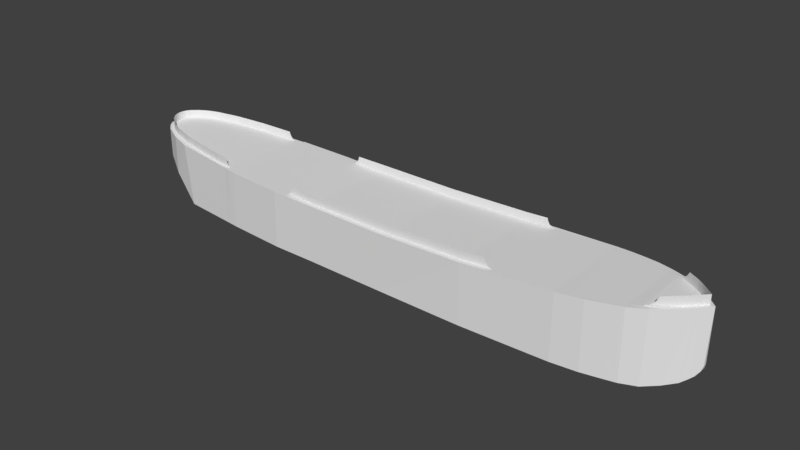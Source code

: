 # Source: t2v3.blend  (saved by Blender 2.79.0; exported with 4.5.12 LTS)
import bpy
from mathutils import Matrix  # noqa: F401  (used for matrix-valued properties, if any)

bpy.ops.wm.read_factory_settings(use_empty=True)
scene = bpy.context.scene
scene.name = 'Scene'

# ---- collections
col_collection_1 = bpy.data.collections.new('Collection 1'); scene.collection.children.link(col_collection_1)

# ---- world
world_world = bpy.data.worlds.new('World'); scene.world = world_world
world_world.color = (0.05088, 0.05088, 0.05088)
world_world.use_sun_shadow = False
world_world.sun_shadow_jitter_overblur = 0.0
world_world.cycles.sampling_method = 'MANUAL'

# ---- meshes
me_cube_001 = bpy.data.meshes.new('Cube.001')
me_cube_001.from_pydata([(-3.187, -0.4817, -0.384), (-3.912, -0.1223, 0.3766), (-3.187, 0.4777, -0.384), (-3.912, 0.1223, 0.3766), (2.753, -0.3622, -0.4173), (3.212, 0.0, 0.4417), (2.753, 0.3669, -0.4173), (-3.919, -0.1101, 0.1193), (-3.919, 0.1101, 0.1193), (3.179, 0.03451, -0.2385), (3.179, -0.03451, -0.2385), (-3.545, -0.3888, -0.1075), (-3.545, 0.3834, -0.1075), (-3.789, -0.2587, 0.01486), (-3.789, 0.2587, 0.01486), (-3.945, -0.02141, 0.1951), (-3.945, 0.02141, 0.1951), (-3.872, -0.173, 0.05792), (-3.872, 0.173, 0.05792), (2.915, 0.263, -0.3876), (2.915, -0.263, -0.3876), (3.101, 0.1109, -0.319), (3.101, -0.1109, -0.319), (3.042, 0.1615, -0.3565), (3.042, -0.1615, -0.3565), (3.144, 0.06988, -0.2864), (3.144, -0.06988, -0.2864), (3.195, 0.01939, -0.1842), (3.195, -0.01939, -0.1842), (-3.297, 0.456, 0.347), (-3.297, -0.46, 0.347), (-1.122, 0.5951, 0.2765), (-1.122, -0.5951, 0.2765), (-2.48, -0.546, 0.3099), (-2.48, 0.5621, 0.3099), (-2.34, 0.5768, 0.3047), (-2.34, -0.5606, 0.3047), (-2.335, 0.575, 0.3115), (-2.335, -0.5589, 0.3115), (-1.648, 0.6016, 0.2921), (-1.648, -0.6016, 0.2921), (-0.09629, 0.6036, 0.2741), (-0.09629, -0.6036, 0.2741), (0.8678, 0.598, 0.3011), (0.8678, -0.598, 0.3011), (1.912, 0.5746, 0.3504), (1.912, -0.5569, 0.3504), (2.571, 0.4413, 0.3929), (2.577, -0.4406, 0.3929), (-0.1299, 0.5998, -0.4011), (-0.1299, -0.5998, -0.4011), (-1.659, 0.6008, -0.3925), (-1.659, -0.6008, -0.3925), (-1.149, -0.5956, -0.3954), (-1.149, 0.5956, -0.3954), (-2.365, 0.5751, -0.3886), (-2.365, -0.559, -0.3886), (-2.508, 0.5609, -0.3878), (-2.508, -0.5447, -0.3878), (0.862, -0.5995, -0.4067), (0.862, 0.5995, -0.4067), (1.908, -0.5558, -0.4125), (1.908, 0.5735, -0.4125), (2.576, -0.4373, -0.4163), (2.576, 0.4387, -0.4163), (-3.551, -0.3797, 0.3592), (-3.551, 0.3797, 0.3592), (-3.783, -0.2625, 0.3704), (-3.783, 0.2625, 0.3704), (-3.855, -0.1986, 0.3738), (-3.855, 0.1986, 0.3738), (2.767, 0.3577, 0.4078), (2.767, -0.3577, 0.4078), (2.948, 0.2413, 0.4215), (2.948, -0.2413, 0.4215), (3.087, 0.1219, 0.4321), (3.087, -0.1219, 0.4321), (-3.885, -0.1625, 0.3753), (-3.885, 0.1625, 0.3753), (3.118, 0.09196, 0.4345), (3.118, -0.09196, 0.4345), (3.159, 0.05515, 0.4376), (3.159, -0.05515, 0.4376), (3.189, 0.02457, 0.4399), (3.189, -0.02457, 0.4399), (-2.447, -0.5078, 0.3079), (-2.451, -0.5506, 0.3075), (-2.451, 0.5668, 0.3083), (-2.447, 0.5259, 0.3081), (-2.48, 0.5253, 0.3099), (-2.48, -0.5061, 0.3099), (-3.297, -0.3936, 0.347), (-3.297, 0.41, 0.347), (-3.551, -0.3211, 0.3592), (-3.551, 0.335, 0.3592), (-3.783, -0.1948, 0.3704), (-3.783, 0.2051, 0.3704), (-3.855, -0.1209, 0.3738), (-3.855, 0.1315, 0.3738), (-3.885, 0.07792, 0.3753), (-3.885, -0.06379, 0.3753), (-3.898, 0.007068, 0.3753), (-3.667, -0.27, 0.3648), (-3.725, -0.2378, 0.3676), (-3.819, -0.1646, 0.3721), (-2.889, -0.4593, 0.3284), (-2.685, -0.4867, 0.3192), (-3.093, -0.4305, 0.3377), (-3.667, 0.2848, 0.3648), (-3.609, 0.3119, 0.362), (-3.725, 0.251, 0.3676), (-2.889, 0.4824, 0.3284), (-2.685, 0.5046, 0.3192), (-3.093, 0.4483, 0.3377), (-2.469, -0.5078, 0.3206), (-2.469, 0.5259, 0.3208), (-2.507, 0.5216, 0.3723), (-2.507, -0.5024, 0.3723), (-3.297, -0.3936, 0.4445), (-3.297, 0.41, 0.4445), (-3.551, -0.3211, 0.4567), (-3.551, 0.335, 0.4567), (-3.783, -0.1948, 0.4679), (-3.783, 0.2051, 0.4679), (-3.855, -0.1209, 0.4713), (-3.855, 0.1315, 0.4713), (-3.885, 0.07792, 0.4728), (-3.885, -0.06379, 0.4728), (-3.898, 0.007068, 0.4728), (-3.667, -0.27, 0.4623), (-3.725, -0.2378, 0.4651), (-3.819, -0.1646, 0.4696), (-2.889, -0.4593, 0.4259), (-2.685, -0.4867, 0.4167), (-3.093, -0.4305, 0.4352), (-3.667, 0.2848, 0.4623), (-3.609, 0.3119, 0.4595), (-3.725, 0.251, 0.4651), (-2.889, 0.4824, 0.4259), (-2.685, 0.5046, 0.4167), (-3.093, 0.4483, 0.4352), (-2.519, -0.5012, 0.4105), (-2.519, 0.5198, 0.4105), (-2.482, 0.5246, 0.3355), (-2.482, -0.5059, 0.3354), (-3.895, 0.0425, 0.3753), (-3.895, -0.02836, 0.3753), (-3.895, 0.0425, 0.4728), (-3.895, -0.02836, 0.4728), (-1.122, -0.5419, 0.2765), (-1.492, -0.5324, 0.2874), (-1.492, 0.5476, 0.2874), (-0.09629, 0.5546, 0.2741), (-1.122, 0.5534, 0.2765), (-0.09629, -0.5444, 0.2741), (0.8678, 0.5546, 0.3011), (0.8678, -0.5416, 0.3011), (1.12, -0.5875, 0.3164), (1.13, 0.5959, 0.3164), (1.212, -0.5382, 0.3201), (1.22, 0.5537, 0.3201), (-1.122, -0.5419, 0.3765), (-1.433, -0.5324, 0.3793), (-1.433, 0.5476, 0.3793), (-0.09629, 0.5546, 0.3741), (-1.122, 0.5534, 0.3765), (-0.09629, -0.5444, 0.3741), (0.8678, 0.5546, 0.4011), (0.8678, -0.5416, 0.4011), (1.118, -0.5338, 0.4164), (1.12, 0.5537, 0.4164), (-1.445, 0.5476, 0.3334), (-1.445, -0.5324, 0.3334), (-1.437, 0.5476, 0.3564), (-1.437, -0.5324, 0.3564), (-1.471, -0.5324, 0.3003), (-1.471, 0.5476, 0.3003), (1.149, 0.5537, 0.3515), (1.136, -0.5338, 0.3674), (1.176, 0.5537, 0.333), (1.16, -0.5338, 0.341), (1.129, 0.5537, 0.383), (2.577, -0.3895, 0.3929), (2.571, 0.4005, 0.3929), (2.692, -0.3378, 0.4049), (2.697, 0.3514, 0.4055), (2.948, 0.1895, 0.4215), (2.948, -0.1832, 0.4215), (3.087, -0.07094, 0.4321), (3.087, 0.07064, 0.4321), (3.118, -0.04031, 0.4345), (3.118, 0.04228, 0.4345), (3.159, -0.006117, 0.4376), (3.159, 0.004829, 0.4376), (3.164, -0.0003203, 0.4376), (3.017, 0.1332, 0.4268), (3.017, -0.1286, 0.4268), (2.786, 0.3019, 0.4618), (2.786, -0.2912, 0.4618), (2.817, -0.2725, 0.5181), (2.817, 0.2814, 0.5181), (2.948, 0.1895, 0.5319), (2.948, -0.1832, 0.5319), (3.087, -0.07094, 0.5425), (3.087, 0.07064, 0.5425), (3.118, -0.04031, 0.5448), (3.118, 0.04228, 0.5448), (3.159, -0.006117, 0.5479), (3.159, 0.004829, 0.5479), (3.164, -0.0003203, 0.5479), (3.017, 0.1332, 0.5372), (3.017, -0.1286, 0.5372), (2.753, 0.3215, 0.4308), (2.753, -0.3117, 0.4308), (2.242, 0.5284, 0.3716), (2.242, 0.5265, -0.4144), (2.075, 0.5547, -0.4135), (2.077, 0.5562, 0.361), (2.406, 0.4942, 0.3823), (2.409, 0.4919, -0.4153), (1.163, 0.5949, -0.4096), (1.122, -0.5877, -0.4096), (2.209, -0.5214, 0.3716), (2.21, -0.5192, -0.4144), (2.06, -0.5392, 0.361), (2.059, -0.5375, -0.4135), (2.393, -0.4796, -0.4153), (2.39, -0.4824, 0.3823), (2.802, 0.2917, 0.49), (2.217, -0.4841, 0.4758), (1.969, 0.4176, 0.4672), (1.965, 0.4227, 0.4365), (1.968, 0.4278, 0.4066), (1.964, 0.4376, 0.3819), (1.126, -0.5338, 0.3917), (2.802, -0.2818, 0.49), (2.452, -0.435, 0.4865), (2.393, 0.3495, 0.4927), (2.384, 0.3572, 0.4632), (2.377, 0.3649, 0.4342), (2.359, 0.3796, 0.4064), (1.808, -0.5274, 0.4495), (1.545, 0.4856, 0.4418), (1.547, 0.4882, 0.4097), (1.558, 0.4908, 0.379), (1.57, 0.4957, 0.3575), (1.912, -0.522, 0.3504), (2.577, -0.389, 0.496), (2.605, 0.3154, 0.5054), (2.593, 0.3244, 0.4766), (2.582, 0.3334, 0.448), (2.556, 0.3505, 0.4186), (2.1, -0.4972, 0.4667), (1.757, 0.4516, 0.4545), (1.756, 0.4554, 0.4231), (1.763, 0.4593, 0.3928), (1.767, 0.4666, 0.3697), (1.912, 0.5356, 0.3504), (2.333, -0.4656, 0.48), (2.181, 0.3835, 0.48), (2.174, 0.3899, 0.4498), (2.172, 0.3963, 0.4204), (2.162, 0.4086, 0.3942), (1.69, -0.5324, 0.4449), (1.332, 0.5197, 0.4291), (1.338, 0.521, 0.3964), (1.353, 0.5222, 0.3653), (1.373, 0.5247, 0.3452), (2.218, -0.4868, 0.4467), (2.452, -0.4343, 0.4633), (1.808, -0.5283, 0.4244), (2.578, -0.3893, 0.4697), (2.101, -0.499, 0.4388), (2.332, -0.4653, 0.4575), (1.691, -0.5314, 0.4165), (2.217, -0.4867, 0.418), (2.452, -0.4337, 0.4342), (1.808, -0.5278, 0.3944), (2.577, -0.3896, 0.4401), (2.102, -0.4996, 0.4126), (2.333, -0.464, 0.4289), (1.689, -0.5326, 0.39), (2.217, -0.4887, 0.3943), (2.452, -0.4333, 0.4115), (1.808, -0.528, 0.3697), (2.577, -0.3893, 0.4157), (2.102, -0.5021, 0.3871), (2.334, -0.4636, 0.4059), (1.688, -0.5321, 0.3651), (1.688, -0.5328, 0.3442), (1.807, -0.528, 0.35), (1.578, -0.5329, 0.341), (2.333, -0.4624, 0.3809), (2.451, -0.4338, 0.3864), (1.566, 0.5446, 0.3353), (1.739, 0.5401, 0.3428), (1.393, 0.5492, 0.3277), (2.242, 0.4681, 0.3716), (2.406, 0.4343, 0.3823), (2.217, -0.4854, 0.3741), (2.102, -0.5001, 0.3652), (1.947, -0.5241, 0.4611), (1.945, -0.5217, 0.4321), (1.943, -0.5243, 0.4063), (1.944, -0.5234, 0.3787), (1.944, -0.5233, 0.3578), (1.577, -0.533, 0.3583), (1.577, -0.5331, 0.4408), (1.577, -0.5326, 0.4102), (1.577, -0.5332, 0.382), (1.455, -0.5366, 0.3329), (1.455, -0.5365, 0.3544), (1.455, -0.5365, 0.4319), (1.455, -0.5366, 0.4063), (1.455, -0.5365, 0.3799), (1.334, -0.5373, 0.3271), (1.334, -0.5373, 0.3494), (1.334, -0.5373, 0.4245), (1.334, -0.5372, 0.4003), (1.334, -0.5373, 0.3742), (1.212, -0.5382, 0.3453), (1.211, -0.5382, 0.4204), (1.212, -0.5382, 0.3941), (1.212, -0.5382, 0.3707), (1.176, -0.536, 0.3326), (1.149, -0.5338, 0.3511), (1.129, -0.5338, 0.3829), (2.692, -0.3378, 0.4252), (2.692, -0.3378, 0.4502), (2.692, -0.3378, 0.4785), (2.692, -0.3378, 0.5065)], [(327, 213), (330, 199), (248, 200), (249, 228), (250, 197), (251, 212), (252, 229), (253, 230), (254, 231), (255, 232), (256, 233), (258, 236), (259, 237), (260, 238), (261, 239), (262, 240), (263, 241), (264, 242), (265, 243), (266, 244), (267, 245), (328, 198), (297, 257), (236, 247), (237, 248), (238, 249), (239, 250), (240, 251), (301, 252), (242, 253), (243, 254), (244, 255), (245, 256), (295, 257), (229, 258), (230, 259), (231, 260), (232, 261), (233, 262), (307, 263), (170, 264), (181, 265), (177, 266), (179, 267), (183, 185), (329, 235), (182, 184), (305, 246), (290, 246), (272, 268), (273, 269), (274, 270), (269, 271), (302, 272), (268, 273), (308, 274), (279, 275), (280, 276), (281, 277), (276, 278), (303, 279), (275, 280), (309, 281), (286, 282), (287, 283), (288, 284), (283, 285), (304, 286), (282, 287), (306, 288), (291, 289), (289, 290), (310, 291), (293, 292), (182, 293), (296, 294), (294, 295), (160, 296), (298, 297), (183, 298), (182, 285), (278, 285), (271, 278), (247, 271), (283, 293), (236, 269), (269, 276), (276, 283), (258, 273), (273, 280), (280, 287), (287, 292), (292, 299), (229, 268), (268, 275), (275, 282), (282, 299), (299, 300), (252, 272), (272, 279), (279, 286), (286, 300), (241, 301), (270, 302), (277, 303), (284, 304), (300, 305), (301, 302), (302, 303), (303, 304), (304, 305), (241, 270), (270, 277), (277, 284), (284, 290), (263, 274), (274, 281), (281, 288), (288, 289), (311, 306), (312, 307), (313, 308), (314, 309), (307, 308), (308, 309), (306, 309), (291, 306), (315, 310), (316, 311), (317, 312), (318, 313), (319, 314), (312, 313), (313, 314), (311, 314), (310, 311), (159, 315), (320, 316), (321, 317), (322, 318), (323, 319), (317, 318), (318, 319), (316, 319), (315, 316), (180, 320), (169, 321), (234, 322), (178, 323), (321, 322), (322, 323), (320, 323), (159, 320), (285, 327), (278, 328), (271, 329), (247, 330), (329, 330), (328, 329), (327, 328), (184, 327)], [(15, 1, 3, 16), (27, 5, 28), (64, 6, 4, 63), (17, 7, 8, 18), (25, 9, 10, 26), (83, 84, 5), (7, 17, 69, 77), (1, 15, 7, 77), (0, 11, 12, 2), (11, 13, 14, 12), (7, 15, 16, 8), (13, 17, 18, 14), (6, 19, 20, 4), (23, 21, 22, 24), (19, 23, 24, 20), (21, 25, 26, 22), (9, 27, 28, 10), (66, 94, 93, 65, 30, 91, 92, 29), (39, 151, 150, 40, 32, 149, 153, 31), (29, 92, 91, 30, 33, 90, 89, 34), (34, 89, 90, 33, 86, 36, 35, 87), (35, 36, 38, 37), (37, 38, 40, 150, 151, 39), (31, 153, 149, 32, 42, 154, 152, 41), (41, 152, 154, 42, 44, 156, 155, 43), (43, 155, 156, 44, 157, 46, 246, 257, 45, 158), (45, 257, 246, 46, 224, 222, 227, 48, 182, 183, 47, 218, 214, 217), (54, 49, 50, 53), (55, 51, 52, 56), (51, 54, 53, 52), (57, 55, 56, 58), (2, 57, 58, 0), (49, 60, 59, 50), (60, 220, 62, 61, 221, 59), (62, 216, 215, 219, 64, 63, 226, 223, 225, 61), (68, 96, 95, 67, 65, 93, 94, 66), (70, 98, 97, 69, 67, 95, 96, 68), (78, 99, 145, 101, 146, 100, 77, 69, 97, 98, 70), (47, 183, 182, 48, 72, 184, 185, 71), (71, 185, 184, 72, 74, 187, 186, 73), (73, 186, 187, 74, 76, 188, 189, 75), (3, 1, 77, 100, 146, 101, 145, 99, 78), (17, 13, 67, 69), (13, 11, 65, 67), (11, 0, 30, 65), (0, 58, 33, 30), (36, 86, 33, 58, 56), (38, 36, 56, 52, 40), (32, 40, 52, 53), (42, 32, 53, 50), (44, 42, 50, 59), (46, 157, 44, 59, 221, 61), (224, 46, 61, 225), (63, 4, 72, 48), (4, 20, 74, 72), (20, 24, 76, 74), (75, 189, 188, 76, 80, 190, 191, 79), (79, 191, 190, 80, 82, 192, 194, 193, 81), (81, 193, 194, 192, 82, 84, 83), (24, 22, 80, 76), (22, 26, 82, 80), (26, 10, 84, 82), (10, 28, 5, 84), (83, 5, 27, 9), (9, 25, 81, 83), (25, 21, 79, 81), (21, 23, 75, 79), (23, 19, 73, 75), (19, 6, 71, 73), (6, 64, 47, 71), (218, 47, 64, 219), (43, 158, 45, 62, 220, 60), (41, 43, 60, 49), (31, 41, 49, 54), (39, 31, 54, 51), (35, 37, 39, 51, 55), (34, 87, 35, 55, 57), (29, 34, 57, 2), (2, 12, 66, 29), (12, 14, 68, 66), (14, 18, 70, 68), (18, 8, 78, 70), (8, 16, 3, 78), (113, 111, 138, 140), (98, 96, 123, 125), (106, 90, 117, 141, 133), (95, 103, 130, 122), (96, 110, 137, 123), (107, 105, 132, 134), (97, 104, 131, 124), (94, 92, 119, 121), (108, 109, 136, 135), (100, 97, 124, 127), (92, 113, 140, 119), (109, 94, 121, 136), (145, 99, 126, 147), (102, 93, 120, 129), (89, 88, 115, 143, 116), (110, 108, 135, 137), (103, 102, 129, 130), (90, 85, 114, 144, 117), (111, 112, 139, 138), (146, 101, 128, 148), (104, 95, 122, 131), (91, 107, 134, 118), (112, 89, 116, 142, 139), (99, 98, 125, 126), (105, 106, 133, 132), (93, 91, 118, 120), (100, 146, 148, 127), (101, 145, 147, 128), (160, 155, 167, 170, 181, 177, 179), (153, 152, 164, 165), (153, 151, 176, 171, 173, 163, 165), (155, 152, 164, 167), (150, 149, 161, 162, 174, 172, 175), (154, 149, 161, 166), (156, 154, 166, 168), (189, 195, 210, 204), (195, 186, 201, 210), (194, 193, 208, 209), (188, 196, 211, 203), (192, 194, 209, 207), (196, 187, 202, 211), (192, 190, 205, 207), (193, 191, 206, 208), (191, 189, 204, 206), (190, 188, 203, 205), (217, 214, 215, 216), (45, 217, 216, 62), (214, 218, 219, 215), (227, 222, 223, 226), (222, 224, 225, 223), (48, 227, 226, 63), (159, 156, 168, 169, 234, 326, 178, 325, 180, 324), (186, 185, 212, 197, 228, 200, 201), (187, 184, 213, 198, 235, 199, 202)])
me_cube_001.use_remesh_preserve_volume = False
me_cube_001.use_remesh_preserve_attributes = False
me_cube_001.use_mirror_vertex_groups = False
me_cube_001.update()

# ---- objects
ob_cube = bpy.data.objects.new('Cube', me_cube_001)

# ---- transforms, parenting, visibility, modifiers, constraints
ob_cube.location = (0.0, 0.0, -0.01042)
ob_cube.lineart.crease_threshold = 0.0
_vg = ob_cube.vertex_groups.new(name='Group')

# ---- collection membership
col_collection_1.objects.link(ob_cube)

# ---- scene / render settings (as saved in the file)
scene.frame_start = 1; scene.frame_end = 250; scene.frame_set(3)
scene.render.engine = 'BLENDER_EEVEE_NEXT'
scene.render.resolution_percentage = 50
scene.render.dither_intensity = 0.0
scene.cycles.use_denoising = False
scene.cycles.samples = 128
scene.cycles.sampling_pattern = 'TABULATED_SOBOL'
scene.cycles.use_adaptive_sampling = False
scene.cycles.use_light_tree = False
scene.cycles.blur_glossy = 0.0
scene.cycles.sample_clamp_indirect = 0.0
scene.view_settings.view_transform = 'Standard'
bpy.context.view_layer.update()

# ---- added for rendering (the .blend has no active camera and no usable light): camera, sun
cam_auto = bpy.data.cameras.new('AutoCamera')
cam_auto.lens = 50.0
cam_auto.sensor_width = 36.0
cam_auto.clip_end = 1000.0
ob_auto_camera = bpy.data.objects.new('AutoCamera', cam_auto)
scene.collection.objects.link(ob_auto_camera)
ob_auto_camera.location = (6.40847, -8.1295, 5.47455)
ob_auto_camera.rotation_euler = (1.09748, -7.21219e-08, 0.694738)
scene.camera = ob_auto_camera
light_auto_sun = bpy.data.lights.new('AutoSun', 'SUN')
light_auto_sun.energy = 3.0
light_auto_sun.angle = 0.0523599
ob_auto_sun = bpy.data.objects.new('AutoSun', light_auto_sun)
scene.collection.objects.link(ob_auto_sun)
ob_auto_sun.rotation_euler = (0.872665, 0.174533, 0.523599)
bpy.context.view_layer.update()
